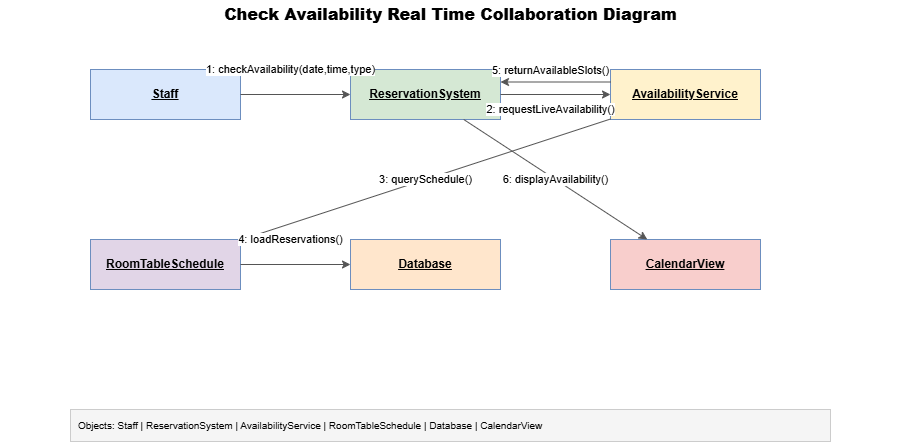

The diagram above was exported from draw.io. Its source (the exported page's mxGraphModel, read from the mxfile embedded in the PNG):
<mxGraphModel dx="915" dy="768" grid="1" gridSize="10" guides="1" tooltips="1" connect="1" arrows="1" fold="1" page="1" pageScale="1" pageWidth="900" pageHeight="500" math="0" shadow="0">
  <root>
    <mxCell id="0" />
    <mxCell id="1" parent="0" />
    <mxCell id="title" parent="1" style="text;html=1;strokeColor=none;fillColor=none;align=center;verticalAlign=middle;fontSize=16;fontStyle=1" value="&lt;b&gt;Check Availability Real Time Collaboration Diagram&lt;/b&gt;" vertex="1">
      <mxGeometry height="30" width="900" y="10" as="geometry" />
    </mxCell>
    <mxCell id="o1" parent="1" style="rounded=0;whiteSpace=wrap;html=1;fillColor=#dae8fc;strokeColor=#6c8ebf;fontStyle=4;fontSize=12;" value="&lt;u&gt;&lt;b&gt;Staff&lt;/b&gt;&lt;/u&gt;" vertex="1">
      <mxGeometry height="50" width="150" x="90" y="80" as="geometry" />
    </mxCell>
    <mxCell id="o2" parent="1" style="rounded=0;whiteSpace=wrap;html=1;fillColor=#d5e8d4;strokeColor=#6c8ebf;fontStyle=4;fontSize=12;" value="&lt;u&gt;&lt;b&gt;ReservationSystem&lt;/b&gt;&lt;/u&gt;" vertex="1">
      <mxGeometry height="50" width="150" x="350" y="80" as="geometry" />
    </mxCell>
    <mxCell id="o3" parent="1" style="rounded=0;whiteSpace=wrap;html=1;fillColor=#fff2cc;strokeColor=#6c8ebf;fontStyle=4;fontSize=12;" value="&lt;u&gt;&lt;b&gt;AvailabilityService&lt;/b&gt;&lt;/u&gt;" vertex="1">
      <mxGeometry height="50" width="150" x="610" y="80" as="geometry" />
    </mxCell>
    <mxCell id="o4" parent="1" style="rounded=0;whiteSpace=wrap;html=1;fillColor=#e1d5e7;strokeColor=#6c8ebf;fontStyle=4;fontSize=12;" value="&lt;u&gt;&lt;b&gt;RoomTableSchedule&lt;/b&gt;&lt;/u&gt;" vertex="1">
      <mxGeometry height="50" width="150" x="90" y="250" as="geometry" />
    </mxCell>
    <mxCell id="o5" parent="1" style="rounded=0;whiteSpace=wrap;html=1;fillColor=#ffe6cc;strokeColor=#6c8ebf;fontStyle=4;fontSize=12;" value="&lt;u&gt;&lt;b&gt;Database&lt;/b&gt;&lt;/u&gt;" vertex="1">
      <mxGeometry height="50" width="150" x="350" y="250" as="geometry" />
    </mxCell>
    <mxCell id="o6" parent="1" style="rounded=0;whiteSpace=wrap;html=1;fillColor=#f8cecc;strokeColor=#6c8ebf;fontStyle=4;fontSize=12;" value="&lt;u&gt;&lt;b&gt;CalendarView&lt;/b&gt;&lt;/u&gt;" vertex="1">
      <mxGeometry height="50" width="150" x="610" y="250" as="geometry" />
    </mxCell>
    <mxCell id="e1" edge="1" parent="1" source="o1" style="endArrow=classic;html=1;rounded=0;fontSize=11;strokeColor=#555555;" target="o2" value="1: checkAvailability(date,time,type)">
      <mxGeometry relative="1" x="-0.0909" y="25" as="geometry">
        <mxPoint as="offset" />
      </mxGeometry>
    </mxCell>
    <mxCell id="e2" edge="1" parent="1" source="o2" style="endArrow=classic;html=1;rounded=0;fontSize=11;strokeColor=#555555;" target="o3" value="2: requestLiveAvailability()">
      <mxGeometry relative="1" x="-0.0909" y="-15" as="geometry">
        <mxPoint as="offset" />
      </mxGeometry>
    </mxCell>
    <mxCell id="e3" edge="1" parent="1" source="o3" style="endArrow=classic;html=1;rounded=0;fontSize=11;strokeColor=#555555;" target="o4" value="3: querySchedule()">
      <mxGeometry relative="1" as="geometry" />
    </mxCell>
    <mxCell id="e4" edge="1" parent="1" source="o4" style="endArrow=classic;html=1;rounded=0;fontSize=11;strokeColor=#555555;" target="o5" value="4: loadReservations()">
      <mxGeometry relative="1" x="-0.0909" y="25" as="geometry">
        <mxPoint as="offset" />
      </mxGeometry>
    </mxCell>
    <mxCell id="e5" edge="1" parent="1" source="o3" style="endArrow=classic;html=1;rounded=0;fontSize=11;strokeColor=#555555;exitX=0;exitY=0.25;exitDx=0;exitDy=0;entryX=1;entryY=0.25;entryDx=0;entryDy=0;" target="o2" value="5: returnAvailableSlots()">
      <mxGeometry relative="1" x="0.0909" y="-12" as="geometry">
        <mxPoint as="offset" />
        <Array as="points" />
      </mxGeometry>
    </mxCell>
    <mxCell id="e6" edge="1" parent="1" source="o2" style="endArrow=classic;html=1;rounded=0;fontSize=11;strokeColor=#555555;" target="o6" value="6: displayAvailability()">
      <mxGeometry relative="1" as="geometry" />
    </mxCell>
    <mxCell id="legend" parent="1" style="rounded=0;whiteSpace=wrap;html=1;fillColor=#f5f5f5;strokeColor=#cccccc;fontSize=10;align=left;spacingLeft=6" value="Objects: Staff | ReservationSystem | AvailabilityService | RoomTableSchedule | Database | CalendarView" vertex="1">
      <mxGeometry height="32" width="760" x="70" y="420" as="geometry" />
    </mxCell>
  </root>
</mxGraphModel>